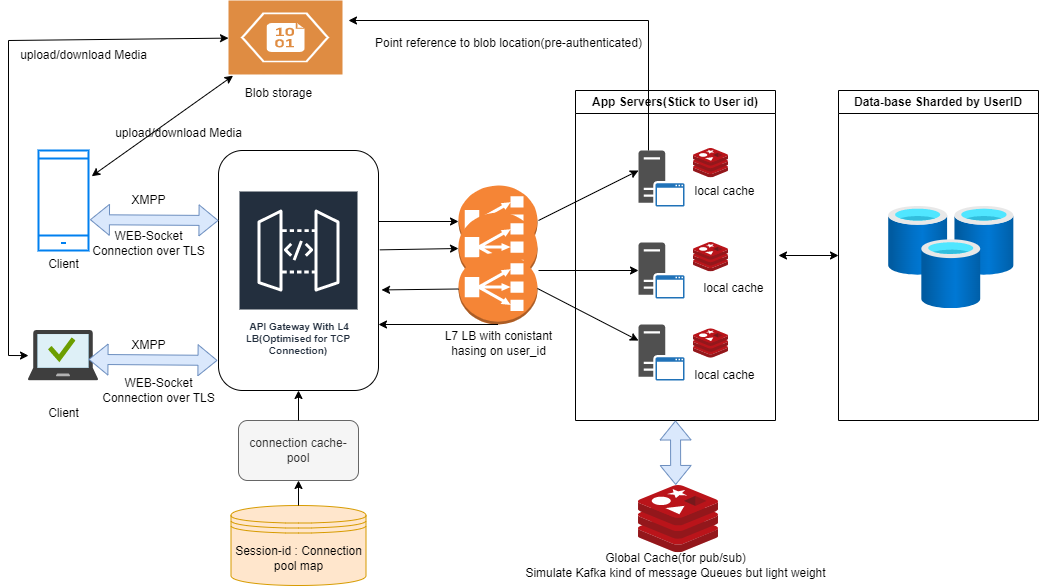

The diagram above was exported from draw.io. Its source (the exported page's mxGraphModel, read from the mxfile embedded in the PNG):
<mxGraphModel dx="1151" dy="673" grid="1" gridSize="10" guides="1" tooltips="1" connect="1" arrows="1" fold="1" page="1" pageScale="1" pageWidth="827" pageHeight="1169" math="0" shadow="0">
  <root>
    <mxCell id="0" />
    <mxCell id="1" parent="0" />
    <mxCell id="GpLljhh8ECsGPODSwFuk-1" value="Client" style="html=1;verticalLabelPosition=bottom;align=center;labelBackgroundColor=#ffffff;verticalAlign=top;strokeWidth=2;strokeColor=#0080F0;shadow=0;dashed=0;shape=mxgraph.ios7.icons.smartphone;" vertex="1" parent="1">
      <mxGeometry x="90" y="170" width="50" height="100" as="geometry" />
    </mxCell>
    <mxCell id="GpLljhh8ECsGPODSwFuk-2" value="" style="image;sketch=0;aspect=fixed;html=1;points=[];align=center;fontSize=12;image=img/lib/mscae/Managed_Desktop.svg;" vertex="1" parent="1">
      <mxGeometry x="80" y="350" width="70" height="50.4" as="geometry" />
    </mxCell>
    <mxCell id="GpLljhh8ECsGPODSwFuk-3" value="Client" style="text;html=1;align=center;verticalAlign=middle;resizable=0;points=[];autosize=1;strokeColor=none;fillColor=none;" vertex="1" parent="1">
      <mxGeometry x="90" y="418" width="50" height="30" as="geometry" />
    </mxCell>
    <mxCell id="GpLljhh8ECsGPODSwFuk-5" value="" style="rounded=1;whiteSpace=wrap;html=1;" vertex="1" parent="1">
      <mxGeometry x="270" y="170" width="160" height="240" as="geometry" />
    </mxCell>
    <mxCell id="GpLljhh8ECsGPODSwFuk-6" value="&lt;br&gt;&amp;nbsp;API Gateway With L4 LB(Optimised for TCP Connection)" style="sketch=0;outlineConnect=0;fontColor=#232F3E;gradientColor=none;strokeColor=#ffffff;fillColor=#232F3E;dashed=0;verticalLabelPosition=middle;verticalAlign=bottom;align=center;html=1;whiteSpace=wrap;fontSize=10;fontStyle=1;spacing=3;shape=mxgraph.aws4.productIcon;prIcon=mxgraph.aws4.api_gateway;" vertex="1" parent="1">
      <mxGeometry x="290" y="210" width="120" height="170" as="geometry" />
    </mxCell>
    <mxCell id="GpLljhh8ECsGPODSwFuk-7" value="" style="shape=flexArrow;endArrow=classic;startArrow=classic;html=1;rounded=0;exitX=1.029;exitY=0.692;exitDx=0;exitDy=0;exitPerimeter=0;fillColor=#dae8fc;strokeColor=#6c8ebf;" edge="1" parent="1" source="GpLljhh8ECsGPODSwFuk-1">
      <mxGeometry width="100" height="100" relative="1" as="geometry">
        <mxPoint x="370" y="340" as="sourcePoint" />
        <mxPoint x="270" y="240" as="targetPoint" />
      </mxGeometry>
    </mxCell>
    <mxCell id="GpLljhh8ECsGPODSwFuk-8" value="" style="shape=flexArrow;endArrow=classic;startArrow=classic;html=1;rounded=0;exitX=1.029;exitY=0.692;exitDx=0;exitDy=0;exitPerimeter=0;fillColor=#dae8fc;strokeColor=#6c8ebf;flowAnimation=1;" edge="1" parent="1">
      <mxGeometry width="100" height="100" relative="1" as="geometry">
        <mxPoint x="140" y="378.89" as="sourcePoint" />
        <mxPoint x="269" y="379.89" as="targetPoint" />
      </mxGeometry>
    </mxCell>
    <mxCell id="GpLljhh8ECsGPODSwFuk-9" value="XMPP" style="text;html=1;align=center;verticalAlign=middle;resizable=0;points=[];autosize=1;strokeColor=none;fillColor=none;" vertex="1" parent="1">
      <mxGeometry x="170" y="205" width="60" height="30" as="geometry" />
    </mxCell>
    <mxCell id="GpLljhh8ECsGPODSwFuk-10" value="WEB-Socket &lt;br&gt;Connection over TLS" style="text;html=1;align=center;verticalAlign=middle;resizable=0;points=[];autosize=1;strokeColor=none;fillColor=none;" vertex="1" parent="1">
      <mxGeometry x="130" y="243" width="140" height="40" as="geometry" />
    </mxCell>
    <mxCell id="GpLljhh8ECsGPODSwFuk-11" value="WEB-Socket &lt;br&gt;Connection over TLS" style="text;html=1;align=center;verticalAlign=middle;resizable=0;points=[];autosize=1;strokeColor=none;fillColor=none;" vertex="1" parent="1">
      <mxGeometry x="140" y="390" width="140" height="40" as="geometry" />
    </mxCell>
    <mxCell id="GpLljhh8ECsGPODSwFuk-12" value="XMPP" style="text;html=1;align=center;verticalAlign=middle;resizable=0;points=[];autosize=1;strokeColor=none;fillColor=none;" vertex="1" parent="1">
      <mxGeometry x="170" y="350" width="60" height="30" as="geometry" />
    </mxCell>
    <mxCell id="GpLljhh8ECsGPODSwFuk-13" value="" style="outlineConnect=0;dashed=0;verticalLabelPosition=bottom;verticalAlign=top;align=center;html=1;shape=mxgraph.aws3.classic_load_balancer;fillColor=#F58536;gradientColor=none;" vertex="1" parent="1">
      <mxGeometry x="510" y="205" width="79" height="72" as="geometry" />
    </mxCell>
    <mxCell id="GpLljhh8ECsGPODSwFuk-14" value="" style="outlineConnect=0;dashed=0;verticalLabelPosition=bottom;verticalAlign=top;align=center;html=1;shape=mxgraph.aws3.classic_load_balancer;fillColor=#F58536;gradientColor=none;" vertex="1" parent="1">
      <mxGeometry x="510" y="232" width="79" height="72" as="geometry" />
    </mxCell>
    <mxCell id="GpLljhh8ECsGPODSwFuk-15" value="" style="outlineConnect=0;dashed=0;verticalLabelPosition=bottom;verticalAlign=top;align=center;html=1;shape=mxgraph.aws3.classic_load_balancer;fillColor=#F58536;gradientColor=none;" vertex="1" parent="1">
      <mxGeometry x="510" y="272" width="79" height="72" as="geometry" />
    </mxCell>
    <mxCell id="GpLljhh8ECsGPODSwFuk-16" value="" style="endArrow=classic;html=1;rounded=0;flowAnimation=1;" edge="1" parent="1" target="GpLljhh8ECsGPODSwFuk-13">
      <mxGeometry width="50" height="50" relative="1" as="geometry">
        <mxPoint x="430" y="241" as="sourcePoint" />
        <mxPoint x="510" y="240" as="targetPoint" />
      </mxGeometry>
    </mxCell>
    <mxCell id="GpLljhh8ECsGPODSwFuk-17" value="" style="endArrow=classic;html=1;rounded=0;entryX=0;entryY=0.5;entryDx=0;entryDy=0;entryPerimeter=0;exitX=1.008;exitY=0.414;exitDx=0;exitDy=0;exitPerimeter=0;flowAnimation=1;" edge="1" parent="1" source="GpLljhh8ECsGPODSwFuk-5" target="GpLljhh8ECsGPODSwFuk-14">
      <mxGeometry width="50" height="50" relative="1" as="geometry">
        <mxPoint x="390" y="310" as="sourcePoint" />
        <mxPoint x="440" y="260" as="targetPoint" />
      </mxGeometry>
    </mxCell>
    <mxCell id="GpLljhh8ECsGPODSwFuk-18" value="" style="endArrow=classic;html=1;rounded=0;entryX=1.019;entryY=0.581;entryDx=0;entryDy=0;entryPerimeter=0;flowAnimation=1;" edge="1" parent="1" source="GpLljhh8ECsGPODSwFuk-15" target="GpLljhh8ECsGPODSwFuk-5">
      <mxGeometry width="50" height="50" relative="1" as="geometry">
        <mxPoint x="390" y="310" as="sourcePoint" />
        <mxPoint x="440" y="260" as="targetPoint" />
      </mxGeometry>
    </mxCell>
    <mxCell id="GpLljhh8ECsGPODSwFuk-19" value="" style="endArrow=classic;html=1;rounded=0;exitX=0.5;exitY=1;exitDx=0;exitDy=0;exitPerimeter=0;flowAnimation=1;" edge="1" parent="1" source="GpLljhh8ECsGPODSwFuk-15">
      <mxGeometry width="50" height="50" relative="1" as="geometry">
        <mxPoint x="390" y="310" as="sourcePoint" />
        <mxPoint x="430" y="344" as="targetPoint" />
      </mxGeometry>
    </mxCell>
    <mxCell id="GpLljhh8ECsGPODSwFuk-20" value="L7 LB with conistant &lt;br&gt;hasing on user_id" style="text;html=1;align=center;verticalAlign=middle;resizable=0;points=[];autosize=1;strokeColor=none;fillColor=none;" vertex="1" parent="1">
      <mxGeometry x="485" y="343" width="130" height="40" as="geometry" />
    </mxCell>
    <mxCell id="GpLljhh8ECsGPODSwFuk-21" value="" style="sketch=0;pointerEvents=1;shadow=0;dashed=0;html=1;strokeColor=none;fillColor=#505050;labelPosition=center;verticalLabelPosition=bottom;verticalAlign=top;outlineConnect=0;align=center;shape=mxgraph.office.servers.application_server_blue;" vertex="1" parent="1">
      <mxGeometry x="690" y="170" width="46" height="56" as="geometry" />
    </mxCell>
    <mxCell id="GpLljhh8ECsGPODSwFuk-23" value="" style="sketch=0;pointerEvents=1;shadow=0;dashed=0;html=1;strokeColor=none;fillColor=#505050;labelPosition=center;verticalLabelPosition=bottom;verticalAlign=top;outlineConnect=0;align=center;shape=mxgraph.office.servers.application_server_blue;" vertex="1" parent="1">
      <mxGeometry x="690" y="262" width="46" height="56" as="geometry" />
    </mxCell>
    <mxCell id="GpLljhh8ECsGPODSwFuk-24" value="" style="sketch=0;pointerEvents=1;shadow=0;dashed=0;html=1;strokeColor=none;fillColor=#505050;labelPosition=center;verticalLabelPosition=bottom;verticalAlign=top;outlineConnect=0;align=center;shape=mxgraph.office.servers.application_server_blue;" vertex="1" parent="1">
      <mxGeometry x="690" y="344" width="46" height="56" as="geometry" />
    </mxCell>
    <mxCell id="GpLljhh8ECsGPODSwFuk-25" value="" style="image;sketch=0;aspect=fixed;html=1;points=[];align=center;fontSize=12;image=img/lib/mscae/Cache_Redis_Product.svg;" vertex="1" parent="1">
      <mxGeometry x="745" y="168" width="35" height="29.4" as="geometry" />
    </mxCell>
    <mxCell id="GpLljhh8ECsGPODSwFuk-26" value="" style="image;sketch=0;aspect=fixed;html=1;points=[];align=center;fontSize=12;image=img/lib/mscae/Cache_Redis_Product.svg;" vertex="1" parent="1">
      <mxGeometry x="745" y="262" width="35" height="29.4" as="geometry" />
    </mxCell>
    <mxCell id="GpLljhh8ECsGPODSwFuk-27" value="" style="image;sketch=0;aspect=fixed;html=1;points=[];align=center;fontSize=12;image=img/lib/mscae/Cache_Redis_Product.svg;" vertex="1" parent="1">
      <mxGeometry x="745" y="348.3" width="35" height="29.4" as="geometry" />
    </mxCell>
    <mxCell id="GpLljhh8ECsGPODSwFuk-28" value="App Servers(Stick to User id)" style="swimlane;whiteSpace=wrap;html=1;" vertex="1" parent="1">
      <mxGeometry x="627" y="110" width="200" height="330" as="geometry" />
    </mxCell>
    <mxCell id="GpLljhh8ECsGPODSwFuk-29" value="local cache" style="text;html=1;align=center;verticalAlign=middle;resizable=0;points=[];autosize=1;strokeColor=none;fillColor=none;" vertex="1" parent="GpLljhh8ECsGPODSwFuk-28">
      <mxGeometry x="109" y="86" width="80" height="30" as="geometry" />
    </mxCell>
    <mxCell id="GpLljhh8ECsGPODSwFuk-30" value="local cache" style="text;html=1;align=center;verticalAlign=middle;resizable=0;points=[];autosize=1;strokeColor=none;fillColor=none;" vertex="1" parent="GpLljhh8ECsGPODSwFuk-28">
      <mxGeometry x="118" y="183" width="80" height="30" as="geometry" />
    </mxCell>
    <mxCell id="GpLljhh8ECsGPODSwFuk-31" value="local cache" style="text;html=1;align=center;verticalAlign=middle;resizable=0;points=[];autosize=1;strokeColor=none;fillColor=none;" vertex="1" parent="GpLljhh8ECsGPODSwFuk-28">
      <mxGeometry x="109" y="270" width="80" height="30" as="geometry" />
    </mxCell>
    <mxCell id="GpLljhh8ECsGPODSwFuk-33" value="" style="endArrow=classic;html=1;rounded=0;flowAnimation=1;" edge="1" parent="1">
      <mxGeometry width="50" height="50" relative="1" as="geometry">
        <mxPoint x="590" y="240" as="sourcePoint" />
        <mxPoint x="690" y="190" as="targetPoint" />
      </mxGeometry>
    </mxCell>
    <mxCell id="GpLljhh8ECsGPODSwFuk-34" value="" style="endArrow=classic;html=1;rounded=0;flowAnimation=1;" edge="1" parent="1" target="GpLljhh8ECsGPODSwFuk-23">
      <mxGeometry width="50" height="50" relative="1" as="geometry">
        <mxPoint x="590" y="290" as="sourcePoint" />
        <mxPoint x="590" y="230" as="targetPoint" />
      </mxGeometry>
    </mxCell>
    <mxCell id="GpLljhh8ECsGPODSwFuk-35" value="" style="endArrow=classic;html=1;rounded=0;exitX=1;exitY=0.5;exitDx=0;exitDy=0;exitPerimeter=0;flowAnimation=1;" edge="1" parent="1" source="GpLljhh8ECsGPODSwFuk-15" target="GpLljhh8ECsGPODSwFuk-24">
      <mxGeometry width="50" height="50" relative="1" as="geometry">
        <mxPoint x="540" y="280" as="sourcePoint" />
        <mxPoint x="590" y="230" as="targetPoint" />
      </mxGeometry>
    </mxCell>
    <mxCell id="GpLljhh8ECsGPODSwFuk-36" value="" style="image;aspect=fixed;html=1;points=[];align=center;fontSize=12;image=img/lib/azure2/databases/Cache_Redis.svg;" vertex="1" parent="1">
      <mxGeometry x="940" y="226" width="125.54" height="102" as="geometry" />
    </mxCell>
    <mxCell id="GpLljhh8ECsGPODSwFuk-37" value="Data-base Sharded by UserID" style="swimlane;whiteSpace=wrap;html=1;" vertex="1" parent="1">
      <mxGeometry x="890" y="110" width="200" height="330" as="geometry" />
    </mxCell>
    <mxCell id="GpLljhh8ECsGPODSwFuk-39" value="" style="endArrow=classic;startArrow=classic;html=1;rounded=0;entryX=0;entryY=0.5;entryDx=0;entryDy=0;flowAnimation=1;" edge="1" parent="1" target="GpLljhh8ECsGPODSwFuk-37">
      <mxGeometry width="50" height="50" relative="1" as="geometry">
        <mxPoint x="830" y="275" as="sourcePoint" />
        <mxPoint x="590" y="230" as="targetPoint" />
      </mxGeometry>
    </mxCell>
    <mxCell id="GpLljhh8ECsGPODSwFuk-40" value="" style="image;sketch=0;aspect=fixed;html=1;points=[];align=center;fontSize=12;image=img/lib/mscae/Cache_Redis_Product.svg;" vertex="1" parent="1">
      <mxGeometry x="690" y="505" width="80" height="67.2" as="geometry" />
    </mxCell>
    <mxCell id="GpLljhh8ECsGPODSwFuk-41" value="Global Cache(for pub/sub)&lt;br&gt;Simulate Kafka kind of message Queues but light weight" style="text;html=1;align=center;verticalAlign=middle;resizable=0;points=[];autosize=1;strokeColor=none;fillColor=none;" vertex="1" parent="1">
      <mxGeometry x="567" y="565" width="320" height="40" as="geometry" />
    </mxCell>
    <mxCell id="GpLljhh8ECsGPODSwFuk-42" value="" style="shape=flexArrow;endArrow=classic;startArrow=classic;html=1;rounded=0;entryX=0.5;entryY=1;entryDx=0;entryDy=0;exitX=0.465;exitY=-0.008;exitDx=0;exitDy=0;exitPerimeter=0;fillColor=#dae8fc;strokeColor=#6c8ebf;" edge="1" parent="1" source="GpLljhh8ECsGPODSwFuk-40" target="GpLljhh8ECsGPODSwFuk-28">
      <mxGeometry width="100" height="100" relative="1" as="geometry">
        <mxPoint x="510" y="300" as="sourcePoint" />
        <mxPoint x="610" y="200" as="targetPoint" />
      </mxGeometry>
    </mxCell>
    <mxCell id="GpLljhh8ECsGPODSwFuk-43" value="" style="sketch=0;pointerEvents=1;shadow=0;dashed=0;html=1;strokeColor=none;fillColor=#DF8C42;labelPosition=center;verticalLabelPosition=bottom;verticalAlign=top;align=center;outlineConnect=0;shape=mxgraph.veeam2.azure_blob;" vertex="1" parent="1">
      <mxGeometry x="280" y="20" width="114" height="74" as="geometry" />
    </mxCell>
    <mxCell id="GpLljhh8ECsGPODSwFuk-44" value="Blob storage" style="text;html=1;align=center;verticalAlign=middle;resizable=0;points=[];autosize=1;strokeColor=none;fillColor=none;" vertex="1" parent="1">
      <mxGeometry x="285" y="98" width="90" height="30" as="geometry" />
    </mxCell>
    <mxCell id="GpLljhh8ECsGPODSwFuk-45" value="" style="endArrow=classic;startArrow=classic;html=1;rounded=0;exitX=1.064;exitY=0.257;exitDx=0;exitDy=0;exitPerimeter=0;entryX=-0.005;entryY=-0.093;entryDx=0;entryDy=0;entryPerimeter=0;flowAnimation=1;" edge="1" parent="1" source="GpLljhh8ECsGPODSwFuk-1" target="GpLljhh8ECsGPODSwFuk-44">
      <mxGeometry width="50" height="50" relative="1" as="geometry">
        <mxPoint x="540" y="130" as="sourcePoint" />
        <mxPoint x="590" y="80" as="targetPoint" />
      </mxGeometry>
    </mxCell>
    <mxCell id="GpLljhh8ECsGPODSwFuk-48" value="" style="endArrow=classic;startArrow=classic;html=1;rounded=0;flowAnimation=1;" edge="1" parent="1" source="GpLljhh8ECsGPODSwFuk-2" target="GpLljhh8ECsGPODSwFuk-43">
      <mxGeometry width="50" height="50" relative="1" as="geometry">
        <mxPoint x="153" y="206" as="sourcePoint" />
        <mxPoint x="50" y="90" as="targetPoint" />
        <Array as="points">
          <mxPoint x="60" y="375" />
          <mxPoint x="60" y="60" />
        </Array>
      </mxGeometry>
    </mxCell>
    <mxCell id="GpLljhh8ECsGPODSwFuk-49" value="upload/download Media" style="text;html=1;align=center;verticalAlign=middle;resizable=0;points=[];autosize=1;strokeColor=none;fillColor=none;" vertex="1" parent="1">
      <mxGeometry x="60" y="60" width="150" height="30" as="geometry" />
    </mxCell>
    <mxCell id="GpLljhh8ECsGPODSwFuk-50" value="upload/download Media" style="text;html=1;align=center;verticalAlign=middle;resizable=0;points=[];autosize=1;strokeColor=none;fillColor=none;" vertex="1" parent="1">
      <mxGeometry x="155" y="138" width="150" height="30" as="geometry" />
    </mxCell>
    <mxCell id="GpLljhh8ECsGPODSwFuk-52" value="" style="endArrow=classic;html=1;rounded=0;flowAnimation=1;" edge="1" parent="1">
      <mxGeometry width="50" height="50" relative="1" as="geometry">
        <mxPoint x="700" y="170" as="sourcePoint" />
        <mxPoint x="400" y="40" as="targetPoint" />
        <Array as="points">
          <mxPoint x="700" y="40" />
        </Array>
      </mxGeometry>
    </mxCell>
    <mxCell id="GpLljhh8ECsGPODSwFuk-53" value="Point reference to blob location(pre-authenticated)" style="text;html=1;align=center;verticalAlign=middle;resizable=0;points=[];autosize=1;strokeColor=none;fillColor=none;" vertex="1" parent="1">
      <mxGeometry x="415" y="48" width="290" height="30" as="geometry" />
    </mxCell>
    <mxCell id="GpLljhh8ECsGPODSwFuk-54" value="Session-id : Connection pool map" style="shape=datastore;whiteSpace=wrap;html=1;fillColor=#ffe6cc;strokeColor=#d79b00;" vertex="1" parent="1">
      <mxGeometry x="282.5" y="525" width="135" height="80" as="geometry" />
    </mxCell>
    <mxCell id="GpLljhh8ECsGPODSwFuk-55" value="connection cache-pool" style="rounded=1;whiteSpace=wrap;html=1;fillColor=#f5f5f5;fontColor=#333333;strokeColor=#666666;" vertex="1" parent="1">
      <mxGeometry x="290" y="440" width="120" height="60" as="geometry" />
    </mxCell>
    <mxCell id="GpLljhh8ECsGPODSwFuk-58" value="" style="endArrow=classic;html=1;rounded=0;exitX=0.5;exitY=0;exitDx=0;exitDy=0;entryX=0.5;entryY=1;entryDx=0;entryDy=0;" edge="1" parent="1" source="GpLljhh8ECsGPODSwFuk-55" target="GpLljhh8ECsGPODSwFuk-5">
      <mxGeometry width="50" height="50" relative="1" as="geometry">
        <mxPoint x="560" y="260" as="sourcePoint" />
        <mxPoint x="610" y="210" as="targetPoint" />
      </mxGeometry>
    </mxCell>
    <mxCell id="GpLljhh8ECsGPODSwFuk-59" value="" style="endArrow=classic;html=1;rounded=0;exitX=0.5;exitY=0;exitDx=0;exitDy=0;entryX=0.5;entryY=1;entryDx=0;entryDy=0;" edge="1" parent="1" source="GpLljhh8ECsGPODSwFuk-54" target="GpLljhh8ECsGPODSwFuk-55">
      <mxGeometry width="50" height="50" relative="1" as="geometry">
        <mxPoint x="560" y="260" as="sourcePoint" />
        <mxPoint x="610" y="210" as="targetPoint" />
      </mxGeometry>
    </mxCell>
  </root>
</mxGraphModel>